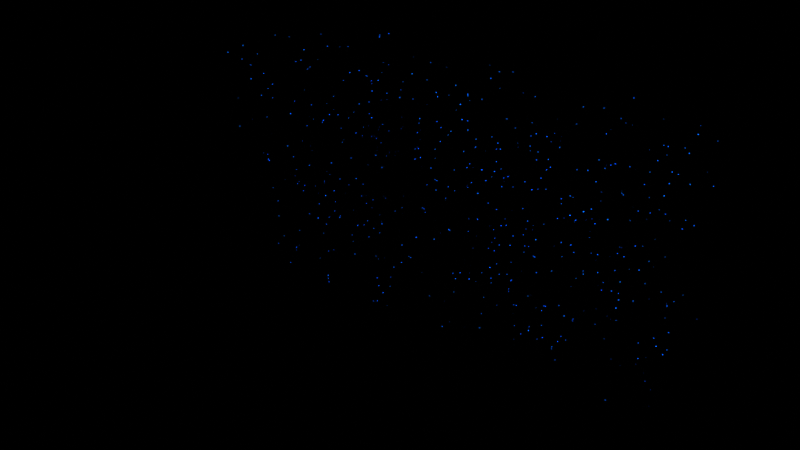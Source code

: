 # Source: effect-cut2.blend  (saved by Blender 3.2.14; exported with 4.5.12 LTS)
import bpy
from mathutils import Matrix  # noqa: F401  (used for matrix-valued properties, if any)

bpy.ops.wm.read_factory_settings(use_empty=True)
scene = bpy.context.scene
scene.name = 'Effect'

# ---- collections
col_mask_001 = bpy.data.collections.new('mask.001'); scene.collection.children.link(col_mask_001)
col_glow = bpy.data.collections.new('glow'); scene.collection.children.link(col_glow)
col_cut2 = bpy.data.collections.new('cut2')  # instanced only; not linked into the scene

# ---- materials (node trees are filled in below, after node groups)
mat_effect_mask_large = bpy.data.materials.new('effect-mask-large')
mat_effect_mask_large.surface_render_method = 'BLENDED'
mat_effect_mask_large.blend_method = 'BLEND'
mat_material = bpy.data.materials.new('Material')
mat_material.use_transparent_shadow = False

# ---- node groups
ng_less = bpy.data.node_groups.new('less', 'GeometryNodeTree')
_s = ng_less.interface.new_socket(name='Geometry', in_out='OUTPUT', socket_type='NodeSocketGeometry')
_s = ng_less.interface.new_socket(name='alpha', in_out='OUTPUT', socket_type='NodeSocketFloat')
_s.default_attribute_name = 'alpha'
_s = ng_less.interface.new_socket(name='Geometry', in_out='INPUT', socket_type='NodeSocketGeometry')
_s = ng_less.interface.new_socket(name='Seed', in_out='INPUT', socket_type='NodeSocketInt')
_s.min_value = -10000
_s.max_value = 10000
ng_less.is_modifier = True
_N = ng_less.nodes; _L = ng_less.links
n0 = _N.new('GeometryNodeStoreNamedAttribute'); n0.name = 'Store Named Attribute'; n0.location = (-969, 58)
n0.data_type = 'FLOAT_VECTOR'
n0.domain = 'CORNER'
n0.inputs[2].default_value = 'uv_map'
n1 = _N.new('GeometryNodeInstanceOnPoints'); n1.name = 'Instance on Points'; n1.location = (66, 123)
n2 = _N.new('ShaderNodeValue'); n2.name = 'Value.001'; n2.location = (-1857, -533)
n2.outputs[0].default_value = 39.0
n3 = _N.new('ShaderNodeValue'); n3.name = 'Value.002'; n3.location = (-1858, -623)
n3.outputs[0].default_value = 96.0
n4 = _N.new('ShaderNodeMath'); n4.name = 'Math.009'; n4.location = (-1410, -522)
n4.operation = 'DIVIDE'
n5 = _N.new('ShaderNodeMath'); n5.name = 'Math.007'; n5.location = (-981, -297)
n5.operation = 'MAXIMUM'
n5.inputs[1].default_value = 0.0
n6 = _N.new('ShaderNodeMath'); n6.name = 'Math.011'; n6.location = (-1631, -454)
n6.operation = 'MULTIPLY'
n6.inputs[1].default_value = 6.28
n7 = _N.new('GeometryNodeMeshUVSphere'); n7.name = 'UV Sphere'; n7.location = (-994, 58)
n8 = _N.new('FunctionNodeRandomValue'); n8.name = 'Random Value.001'; n8.location = (-988, -79)
n8.inputs[2].default_value = 0.7
n9 = _N.new('ShaderNodeMath'); n9.name = 'Math.013'; n9.location = (-161, -23)
n9.operation = 'MULTIPLY'
n10 = _N.new('FunctionNodeRandomValue'); n10.name = 'Random Value'; n10.location = (-1630, -261)
n11 = _N.new('ShaderNodeMath'); n11.name = 'Math.008'; n11.location = (-528, -285)
n11.operation = 'MAXIMUM'
n11.inputs[1].default_value = 0.0
n12 = _N.new('GeometryNodeRealizeInstances'); n12.name = 'Realize Instances'; n12.location = (349, 123)
n13 = _N.new('NodeGroupOutput'); n13.name = 'Group Output'; n13.location = (970, 89)
n14 = _N.new('GeometryNodeSetMaterial'); n14.name = 'Set Material'; n14.location = (595, 164)
n14.inputs[2].default_value = mat_material
n15 = _N.new('GeometryNodeDistributePointsOnFaces'); n15.name = 'Distribute Points on Faces'; n15.location = (-568, 293)
n15.use_legacy_normal = True
n15.inputs[4].default_value = 1.5
n16 = _N.new('ShaderNodeMath'); n16.name = 'Math.006'; n16.location = (-1200, -309)
n17 = _N.new('GeometryNodeIsViewport'); n17.name = 'Is Viewport'; n17.location = (-1513, 25)
n18 = _N.new('ShaderNodeMath'); n18.name = 'Math.012'; n18.location = (-1408, -276)
n18.operation = 'MULTIPLY'
n18.inputs[1].default_value = 6.28
n19 = _N.new('ShaderNodeMath'); n19.name = 'Math.003'; n19.location = (-752, -303)
n19.operation = 'SINE'
n19.inputs[1].default_value = 3.14
n20 = _N.new('NodeGroupInput'); n20.name = 'Group Input'; n20.location = (-2480, 202)
n21 = _N.new('GeometryNodeSwitch'); n21.name = 'Switch'; n21.location = (-1222, 75)
n21.input_type = 'FLOAT'
n21.inputs[1].default_value = 0.01
n21.inputs[2].default_value = 0.1
_L.new(n20.outputs[0], n15.inputs[0])
_L.new(n19.outputs[0], n11.inputs[0])
_L.new(n14.outputs[0], n13.inputs[0])
_L.new(n15.outputs[0], n1.inputs[0])
_L.new(n9.outputs[0], n1.inputs[6])
_L.new(n6.outputs[0], n4.inputs[0])
_L.new(n3.outputs[0], n4.inputs[1])
_L.new(n2.outputs[0], n6.inputs[0])
_L.new(n4.outputs[0], n16.inputs[1])
_L.new(n5.outputs[0], n19.inputs[0])
_L.new(n16.outputs[0], n5.inputs[0])
_L.new(n8.outputs[1], n9.inputs[0])
_L.new(n10.outputs[1], n18.inputs[0])
_L.new(n11.outputs[0], n9.inputs[1])
_L.new(n11.outputs[0], n13.inputs[1])
_L.new(n0.outputs[0], n1.inputs[2])
_L.new(n1.outputs[0], n12.inputs[0])
_L.new(n12.outputs[0], n14.inputs[0])
_L.new(n18.outputs[0], n16.inputs[0])
_L.new(n17.outputs[0], n21.inputs[0])
_L.new(n21.outputs[0], n7.inputs[2])
_L.new(n20.outputs[1], n8.inputs[8])
_L.new(n20.outputs[1], n15.inputs[6])
_L.new(n20.outputs[1], n10.inputs[8])
_L.new(n7.outputs[0], n0.inputs[0])
_L.new(n7.outputs[1], n0.inputs[3])
n13.is_active_output = True

# ---- material node trees
mat_effect_mask_large.use_nodes = True; mat_effect_mask_large.node_tree.nodes.clear()
_N = mat_effect_mask_large.node_tree.nodes; _L = mat_effect_mask_large.node_tree.links
n0 = _N.new('ShaderNodeMapping'); n0.name = 'Mapping'; n0.location = (-1058, 102)
n0.inputs[1].default_value = (-0.4, -0.3, 0.0)
n0.inputs[3].default_value = (0.8, 0.72, 1.0)
n1 = _N.new('ShaderNodeTexCoord'); n1.name = 'Texture Coordinate'; n1.location = (-1339, 73)
n2 = _N.new('ShaderNodeTexGradient'); n2.name = 'Gradient Texture'; n2.location = (-807, 94)
n2.gradient_type = 'QUADRATIC_SPHERE'
n3 = _N.new('ShaderNodeValToRGB'); n3.name = 'ColorRamp'; n3.location = (-580, 135)
n3.color_ramp.interpolation = 'EASE'
while len(n3.color_ramp.elements) > 1: n3.color_ramp.elements.remove(n3.color_ramp.elements[-1])
n3.color_ramp.elements[0].position = 0.09091; n3.color_ramp.elements[0].color = (0.0, 0.0, 0.0, 1.0)
_e = n3.color_ramp.elements.new(0.2773); _e.color = (1.0, 1.0, 1.0, 1.0)
n4 = _N.new('ShaderNodeInvert'); n4.name = 'Invert'; n4.location = (-252, -12)
n5 = _N.new('ShaderNodeOutputMaterial'); n5.name = 'Material Output'; n5.location = (564, 323)
n5.target = 'CYCLES'
n6 = _N.new('ShaderNodeBsdfPrincipled'); n6.name = 'Principled BSDF'; n6.location = (10, 300)
n6.distribution = 'GGX'
n6.subsurface_method = 'RANDOM_WALK_SKIN'
n6.inputs[2].default_value = 0.0
n6.inputs[3].default_value = 1.45
n6.inputs[11].default_value = 0.0
n6.inputs[13].default_value = 0.0
n6.inputs[20].default_value = 0.0
n6.inputs[27].default_value = (0.0, 0.0, 0.0, 1.0)
n6.inputs[28].default_value = 1.0
n7 = _N.new('ShaderNodeOutputMaterial'); n7.name = 'Material Output.001'; n7.location = (0, 0)
n7.target = 'EEVEE'
n8 = _N.new('ShaderNodeMixShader'); n8.name = 'Mix Shader'; n8.location = (0, 0)
n8.label = 'Disable Shadow'
n8.hide = True
n9 = _N.new('ShaderNodeLightPath'); n9.name = 'Light Path'; n9.location = (0, 0)
n9.hide = True
n10 = _N.new('ShaderNodeBsdfTransparent'); n10.name = 'Transparent BSDF'; n10.location = (0, 0)
n10.hide = True
_L.new(n6.outputs[0], n5.inputs[0])
_L.new(n0.outputs[0], n2.inputs[0])
_L.new(n1.outputs[0], n0.inputs[0])
_L.new(n2.outputs[0], n3.inputs[0])
_L.new(n3.outputs[0], n4.inputs[1])
_L.new(n4.outputs[0], n6.inputs[4])
_L.new(n6.outputs[0], n8.inputs[1])
_L.new(n8.outputs[0], n7.inputs[0])
_L.new(n9.outputs[1], n8.inputs[0])
_L.new(n10.outputs[0], n8.inputs[2])
n5.is_active_output = True
mat_material.use_nodes = True; mat_material.node_tree.nodes.clear()
_N = mat_material.node_tree.nodes; _L = mat_material.node_tree.links
n0 = _N.new('ShaderNodeBsdfPrincipled'); n0.name = 'Principled BSDF'; n0.location = (10, 300)
n0.distribution = 'GGX'
n0.subsurface_method = 'RANDOM_WALK_SKIN'
n0.inputs[0].default_value = (0.0, 0.0, 0.0, 1.0)
n0.inputs[2].default_value = 0.0
n0.inputs[3].default_value = 1.45
n0.inputs[11].default_value = 0.0
n0.inputs[13].default_value = 0.0
n0.inputs[20].default_value = 0.0
n0.inputs[27].default_value = (0.0, 0.166, 1.0, 1.0)
n0.inputs[28].default_value = 1.0
n1 = _N.new('ShaderNodeOutputMaterial'); n1.name = 'Material Output'; n1.location = (300, 300)
_L.new(n0.outputs[0], n1.inputs[0])
n1.is_active_output = True

# ---- meshes
me_plane_001 = bpy.data.meshes.new('Plane.001')
me_plane_001.from_pydata([(-1.0, -1.0, 0.0), (1.0, -1.0, 0.0), (-1.0, 1.0, 0.0), (1.0, 1.0, 0.0)], [], [(0, 1, 3, 2)])
_uv = me_plane_001.uv_layers.new(name='UVMap')
_uv.uv.foreach_set('vector', [0.0, 0.0, 1.0, 0.0, 1.0, 1.0, 0.0, 1.0])
me_plane_001.materials.append(mat_effect_mask_large)
me_plane_001.update()
me_cylinder = bpy.data.meshes.new('Cylinder')
me_cylinder.from_pydata([(-7.464, -1.539, -3.634), (7.632, -1.539, -3.634), (-7.464, -1.539, 3.986), (7.632, -1.539, 3.986)], [], [(0, 1, 3, 2)])
_uv = me_cylinder.uv_layers.new(name='UVMap')
_uv.uv.foreach_set('vector', [0.0, 0.0, 1.0, 0.0, 1.0, 1.0, 0.0, 1.0])
me_cylinder.materials.append(mat_material)
me_cylinder.update()
me_cylinder_004 = bpy.data.meshes.new('Cylinder.004')
me_cylinder_004.from_pydata([(-7.464, -0.4979, -3.634), (7.632, -0.4979, -3.634), (-7.464, -0.4979, 3.986), (7.632, -0.4979, 3.986)], [], [(0, 1, 3, 2)])
_uv = me_cylinder_004.uv_layers.new(name='UVMap')
_uv.uv.foreach_set('vector', [0.0, 0.0, 1.0, 0.0, 1.0, 1.0, 0.0, 1.0])
me_cylinder_004.materials.append(mat_material)
me_cylinder_004.update()
me_cylinder_003 = bpy.data.meshes.new('Cylinder.003')
me_cylinder_003.from_pydata([(7.464, 1.511, -3.634), (-7.632, 1.511, -3.634), (7.464, 1.511, 3.986), (-7.632, 1.511, 3.986)], [], [(0, 1, 3, 2)])
_uv = me_cylinder_003.uv_layers.new(name='UVMap')
_uv.uv.foreach_set('vector', [0.0, 0.0, 1.0, 0.0, 1.0, 1.0, 0.0, 1.0])
me_cylinder_003.materials.append(mat_material)
me_cylinder_003.update()
me_cylinder_005 = bpy.data.meshes.new('Cylinder.005')
me_cylinder_005.from_pydata([(7.464, 0.4793, -3.634), (-7.632, 0.4793, -3.634), (7.464, 0.4793, 3.986), (-7.632, 0.4793, 3.986)], [], [(0, 1, 3, 2)])
_uv = me_cylinder_005.uv_layers.new(name='UVMap')
_uv.uv.foreach_set('vector', [0.0, 0.0, 1.0, 0.0, 1.0, 1.0, 0.0, 1.0])
me_cylinder_005.materials.append(mat_material)
me_cylinder_005.update()
me_cylinder_006 = bpy.data.meshes.new('Cylinder.006')
me_cylinder_006.from_pydata([(7.464, 1.832, -3.634), (-7.632, 1.832, -3.634), (7.464, 1.832, 3.986), (-7.632, 1.832, 3.986)], [], [(0, 1, 3, 2)])
_uv = me_cylinder_006.uv_layers.new(name='UVMap')
_uv.uv.foreach_set('vector', [0.0, 0.0, 1.0, 0.0, 1.0, 1.0, 0.0, 1.0])
me_cylinder_006.materials.append(mat_material)
me_cylinder_006.update()
me_cylinder_007 = bpy.data.meshes.new('Cylinder.007')
me_cylinder_007.from_pydata([(7.464, 0.8961, -3.634), (-7.632, 0.8961, -3.634), (7.464, 0.8961, 3.986), (-7.632, 0.8961, 3.986)], [], [(0, 1, 3, 2)])
_uv = me_cylinder_007.uv_layers.new(name='UVMap')
_uv.uv.foreach_set('vector', [0.0, 0.0, 1.0, 0.0, 1.0, 1.0, 0.0, 1.0])
me_cylinder_007.materials.append(mat_material)
me_cylinder_007.update()
me_cylinder_008 = bpy.data.meshes.new('Cylinder.008')
me_cylinder_008.from_pydata([(-7.464, -1.955, -3.634), (7.632, -1.955, -3.634), (-7.464, -1.955, 3.986), (7.632, -1.955, 3.986)], [], [(0, 1, 3, 2)])
_uv = me_cylinder_008.uv_layers.new(name='UVMap')
_uv.uv.foreach_set('vector', [0.0, 0.0, 1.0, 0.0, 1.0, 1.0, 0.0, 1.0])
me_cylinder_008.materials.append(mat_material)
me_cylinder_008.update()
me_cylinder_009 = bpy.data.meshes.new('Cylinder.009')
me_cylinder_009.from_pydata([(-7.464, -0.8196, -3.634), (7.632, -0.8196, -3.634), (-7.464, -0.8196, 3.986), (7.632, -0.8196, 3.986)], [], [(0, 1, 3, 2)])
_uv = me_cylinder_009.uv_layers.new(name='UVMap')
_uv.uv.foreach_set('vector', [0.0, 0.0, 1.0, 0.0, 1.0, 1.0, 0.0, 1.0])
me_cylinder_009.materials.append(mat_material)
me_cylinder_009.update()

# ---- objects
ob_camera = bpy.data.objects.new('Camera', None)
ob_plane_001 = bpy.data.objects.new('Plane.001', me_plane_001)
ob_cut2 = bpy.data.objects.new('cut2', None)
ob_near_less = bpy.data.objects.new('near-less', me_cylinder)
ob_near_more = bpy.data.objects.new('near-more', me_cylinder_004)
ob_far_less = bpy.data.objects.new('far-less', me_cylinder_003)
ob_far_more = bpy.data.objects.new('far-more', me_cylinder_005)
ob_far_less_001 = bpy.data.objects.new('far-less.001', me_cylinder_006)
ob_far_more_001 = bpy.data.objects.new('far-more.001', me_cylinder_007)
ob_near_less_001 = bpy.data.objects.new('near-less.001', me_cylinder_008)
ob_near_more_001 = bpy.data.objects.new('near-more.001', me_cylinder_009)
ob_empty = bpy.data.objects.new('Empty', None)
ob_empty_001 = bpy.data.objects.new('Empty.001', None)
ob_empty_002 = bpy.data.objects.new('Empty.002', None)
ob_empty_003 = bpy.data.objects.new('Empty.003', None)

# ---- transforms, parenting, visibility, modifiers, constraints
ob_camera.location = (0.0, 0.0, 0.0)
ob_plane_001.location = (0.0, -6.932, 0.6242)
ob_plane_001.rotation_euler = (1.571, 2.22e-16, 2.22e-16)
ob_plane_001.scale = (1.28, 0.72, 1.0)
ob_plane_001.visible_shadow = False
ob_cut2.location = (0.0, 0.0, 0.0)
ob_cut2.instance_type = 'COLLECTION'
ob_near_less.location = (0.0, 0.0, 1.124)
_m = ob_near_less.modifiers.new('GeometryNodes', 'NODES')
_m.node_group = ng_less
_gi = [s.identifier for s in ng_less.interface.items_tree if s.item_type == 'SOCKET' and s.in_out == 'INPUT']
_m[_gi[1]] = 3  # Seed
_c = ob_near_less.constraints.new('COPY_LOCATION'); _c.name = 'Copy Location'
_c.target = ob_empty_001
_c.use_offset = True
ob_near_more.location = (0.0, 0.0, 1.124)
_m = ob_near_more.modifiers.new('GeometryNodes', 'NODES')
_m.node_group = ng_less
_gi = [s.identifier for s in ng_less.interface.items_tree if s.item_type == 'SOCKET' and s.in_out == 'INPUT']
_m[_gi[1]] = 4  # Seed
_c = ob_near_more.constraints.new('COPY_LOCATION'); _c.name = 'Copy Location'
_c.target = ob_empty_003
_c.use_offset = True
ob_far_less.location = (0.0, 0.0, 1.154)
_m = ob_far_less.modifiers.new('GeometryNodes', 'NODES')
_m.node_group = ng_less
_gi = [s.identifier for s in ng_less.interface.items_tree if s.item_type == 'SOCKET' and s.in_out == 'INPUT']
_m[_gi[1]] = 1  # Seed
_c = ob_far_less.constraints.new('COPY_LOCATION'); _c.name = 'Copy Location'
_c.target = ob_empty_001
_c.invert_x = True
_c.invert_z = True
_c.use_offset = True
ob_far_more.location = (0.0, 0.0, 1.094)
_m = ob_far_more.modifiers.new('GeometryNodes', 'NODES')
_m.node_group = ng_less
_gi = [s.identifier for s in ng_less.interface.items_tree if s.item_type == 'SOCKET' and s.in_out == 'INPUT']
_m[_gi[1]] = 2  # Seed
_c = ob_far_more.constraints.new('COPY_LOCATION'); _c.name = 'Copy Location'
_c.target = ob_empty_003
_c.invert_x = True
_c.invert_z = True
_c.use_offset = True
ob_far_less_001.location = (0.0, 0.0, 1.154)
_m = ob_far_less_001.modifiers.new('GeometryNodes', 'NODES')
_m.node_group = ng_less
_gi = [s.identifier for s in ng_less.interface.items_tree if s.item_type == 'SOCKET' and s.in_out == 'INPUT']
_m[_gi[1]] = 5  # Seed
_c = ob_far_less_001.constraints.new('COPY_LOCATION'); _c.name = 'Copy Location'
_c.target = ob_empty
_c.invert_x = True
_c.invert_z = True
_c.use_offset = True
ob_far_more_001.location = (0.0, 0.0, 1.094)
_m = ob_far_more_001.modifiers.new('GeometryNodes', 'NODES')
_m.node_group = ng_less
_gi = [s.identifier for s in ng_less.interface.items_tree if s.item_type == 'SOCKET' and s.in_out == 'INPUT']
_m[_gi[1]] = 6  # Seed
_c = ob_far_more_001.constraints.new('COPY_LOCATION'); _c.name = 'Copy Location'
_c.target = ob_empty_002
_c.invert_x = True
_c.invert_z = True
_c.use_offset = True
ob_near_less_001.location = (0.0, 0.0, 1.124)
_m = ob_near_less_001.modifiers.new('GeometryNodes', 'NODES')
_m.node_group = ng_less
_gi = [s.identifier for s in ng_less.interface.items_tree if s.item_type == 'SOCKET' and s.in_out == 'INPUT']
_m[_gi[1]] = 7  # Seed
_c = ob_near_less_001.constraints.new('COPY_LOCATION'); _c.name = 'Copy Location'
_c.target = ob_empty
_c.use_offset = True
ob_near_more_001.location = (0.0, 0.0, 1.124)
_m = ob_near_more_001.modifiers.new('GeometryNodes', 'NODES')
_m.node_group = ng_less
_gi = [s.identifier for s in ng_less.interface.items_tree if s.item_type == 'SOCKET' and s.in_out == 'INPUT']
_m[_gi[1]] = 8  # Seed
_c = ob_near_more_001.constraints.new('COPY_LOCATION'); _c.name = 'Copy Location'
_c.target = ob_empty_002
_c.use_offset = True
ob_empty.location = (0.0704, 0.0, 0.0452)
ob_empty_001.location = (0.0352, 0.0, 0.004798)
ob_empty_002.location = (0.01004, 0.0, 0.0004811)
ob_empty_003.location = (0.003346, 0.0, 0.01519)
ob_cut2.instance_collection = col_cut2

# ---- collection membership
scene.collection.objects.link(ob_camera)
scene.collection.objects.link(ob_plane_001)
col_mask_001.objects.link(ob_cut2)
col_glow.objects.link(ob_near_less)
col_glow.objects.link(ob_near_more)
col_glow.objects.link(ob_far_less)
col_glow.objects.link(ob_far_more)
col_glow.objects.link(ob_far_less_001)
col_glow.objects.link(ob_far_more_001)
col_glow.objects.link(ob_near_less_001)
col_glow.objects.link(ob_near_more_001)
col_glow.objects.link(ob_empty)
col_glow.objects.link(ob_empty_001)
col_glow.objects.link(ob_empty_002)
col_glow.objects.link(ob_empty_003)
def _layer_coll(name, lc=None):
    lc = lc or bpy.context.view_layer.layer_collection
    for c in lc.children:
        if c.name == name: return c
        r = _layer_coll(name, c)
        if r: return r
_layer_coll('mask.001').holdout = True

# ---- scene / render settings (as saved in the file)
scene.camera = ob_camera
scene.frame_start = 1; scene.frame_end = 96; scene.frame_set(39)
scene.render.engine = 'BLENDER_EEVEE_NEXT'
scene.render.image_settings.file_format = 'FFMPEG'
scene.render.image_settings.exr_codec = 'NONE'
scene.render.resolution_x = 1280
scene.render.resolution_y = 720
scene.render.film_transparent = True
scene.render.simplify_subdivision_render = 0
scene.render.simplify_child_particles_render = 0.0
scene.cycles.sampling_pattern = 'TABULATED_SOBOL'
scene.cycles.use_light_tree = False
scene.view_settings.view_transform = 'Standard'
bpy.context.view_layer.update()

# ---- added for rendering (the .blend has no active camera): camera
cam_auto = bpy.data.cameras.new('AutoCamera')
cam_auto.lens = 50.0
cam_auto.sensor_width = 36.0
cam_auto.clip_end = 1000.0
ob_auto_camera = bpy.data.objects.new('AutoCamera', cam_auto)
scene.collection.objects.link(ob_auto_camera)
ob_auto_camera.location = (17.9172, -23.988, 15.6429)
ob_auto_camera.rotation_euler = (1.09748, -7.21219e-08, 0.694738)
scene.camera = ob_auto_camera
bpy.context.view_layer.update()
